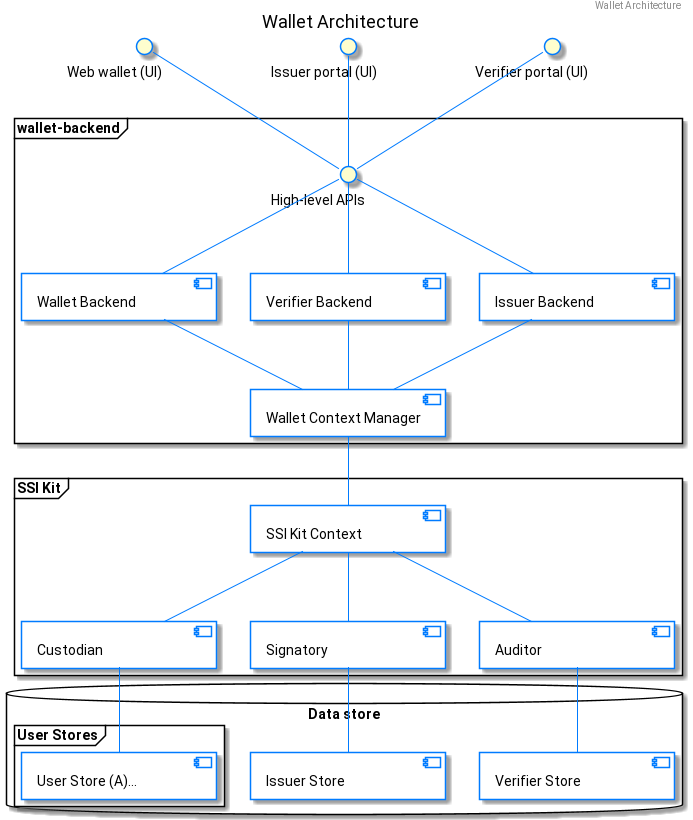

The diagram above was rendered by PlantUML. Its source (embedded in the PNG):
@startuml

skinparam classFontColor 007BFF
skinparam classFontSize 12
skinparam classFontName Aapex
skinparam backgroundColor white
skinparam minClassWidth 155
skinparam nodesep 34
skinparam ranksep 70

skinparam component {
BorderColor 007BFF
ArrowColor 007BFF
BackgroundColor white
}

skinparam interface {
BorderColor 007BFF
ArrowColor 007BFF
}

header Wallet Architecture
title
Wallet Architecture
end title

frame "wallet-backend" {
  interface "High-level APIs" as API
  [Wallet Backend] as WB
  [Verifier Backend] as VB
  [Issuer Backend] as IB
  [Wallet Context Manager] as WCTX
}

frame "SSI Kit" {
  [SSI Kit Context] as SCTX
  [Custodian] as CU
  [Signatory] as SI
  [Auditor] as AU
}

database "Data store" {
  frame "User Stores" {
    [User Store (A)...] as USA
  }
  [Issuer Store] as IS
  [Verifier Store] as VS
}

() "Web wallet (UI)" -- API
() "Issuer portal (UI)" -- API
() "Verifier portal (UI)" -- API

API -- WB
API -- IB
API -- VB

WB -- WCTX
IB -- WCTX
VB -- WCTX

WCTX -- SCTX

SCTX -- CU
SCTX -- AU
SCTX -- SI

SI -- IS
AU -- VS
CU -- USA

@enduml